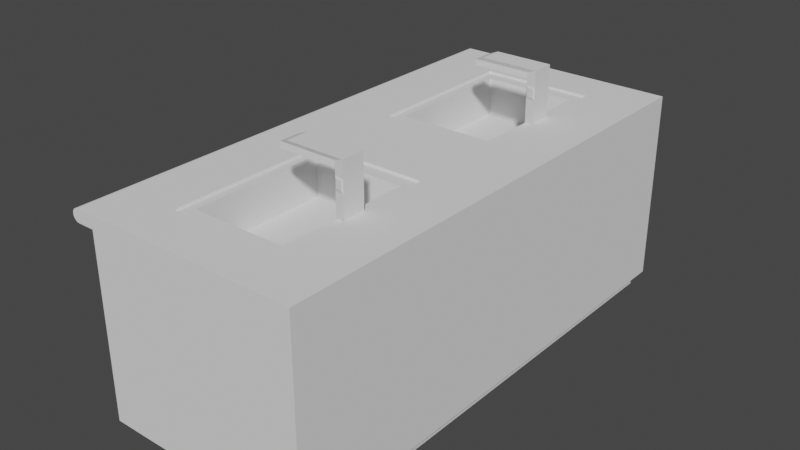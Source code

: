 # Source: Sink.blend  (saved by Blender 2.82.7; exported with 4.5.12 LTS)
import bpy
from mathutils import Matrix  # noqa: F401  (used for matrix-valued properties, if any)

bpy.ops.wm.read_factory_settings(use_empty=True)
scene = bpy.context.scene
scene.name = 'Scene'

# ---- collections
col_collection = bpy.data.collections.new('Collection'); scene.collection.children.link(col_collection)

# ---- world
world_world = bpy.data.worlds.new('World'); scene.world = world_world
world_world.use_nodes = True; world_world.node_tree.nodes.clear()
_N = world_world.node_tree.nodes; _L = world_world.node_tree.links
n0 = _N.new('ShaderNodeOutputWorld'); n0.name = 'World Output'; n0.location = (300, 300)
n1 = _N.new('ShaderNodeBackground'); n1.name = 'Background'; n1.location = (10, 300)
n1.inputs[0].default_value = (0.05088, 0.05088, 0.05088, 1.0)
_L.new(n1.outputs[0], n0.inputs[0])
n0.is_active_output = True
world_world.color = (0.05088, 0.05088, 0.05088)
world_world.use_sun_shadow = False
world_world.sun_shadow_jitter_overblur = 0.0

# ---- meshes
me_cube_001 = bpy.data.meshes.new('Cube.001')
me_cube_001.from_pydata([(-1.008, 2.227, 0.01102), (0.9923, 2.227, 0.01102), (-0.8922, 2.227, -1.304), (-0.8922, -2.278, -0.1033), (-0.8922, 2.227, -0.1033), (-1.098, 2.227, -0.04629), (-1.041, 2.227, 0.01102), (-1.096, 2.227, -0.03146), (-1.09, 2.227, -0.01763), (-1.081, 2.227, -0.005767), (-1.069, 2.227, 0.00334), (-1.056, 2.227, 0.009065), (-1.041, 2.227, -0.1033), (-1.098, 2.227, -0.04599), (-1.056, 2.227, -0.1013), (-1.069, 2.227, -0.09562), (-1.081, 2.227, -0.08651), (-1.09, 2.227, -0.07464), (-1.096, 2.227, -0.06082), (-0.8922, 2.227, -0.5034), (-0.8922, 2.227, -0.9035), (0.9923, 2.227, -0.9035), (0.9923, 2.227, -1.361), (0.9923, 2.227, -1.589), (0.9923, 2.227, -1.704), (-0.8922, 2.227, -1.704), (-0.8255, 2.137, -1.815), (-0.8255, 2.137, -1.707), (0.9256, 2.137, -1.815), (0.9256, 2.137, -1.707), (-0.8922, -2.278, -1.704), (-0.8922, -0.02538, -0.1033), (-0.8922, -0.02538, -1.704), (-0.8922, -2.278, -0.5034), (-0.8922, -0.02538, -0.5034), (-0.8922, 2.227, -0.5034), (-0.8922, -2.278, -1.304), (-0.8922, -2.278, -0.9035), (-0.8922, -0.02538, -1.304), (-0.8922, 2.227, -1.304), (-0.8922, 2.227, -1.704), (-0.8922, -0.02538, -0.9035), (-0.8922, 2.227, -0.9035), (-0.8922, -0.02538, -1.704), (-1.008, -2.278, 0.01102), (0.9923, -2.278, 0.01102), (-1.041, -2.278, 0.01102), (-1.056, -2.278, 0.009065), (-1.069, -2.278, 0.00334), (-1.081, -2.278, -0.005767), (-1.09, -2.278, -0.01763), (-1.096, -2.278, -0.03146), (-1.098, -2.278, -0.04629), (-1.098, -2.278, -0.04599), (-1.096, -2.278, -0.06082), (-1.09, -2.278, -0.07464), (-1.081, -2.278, -0.08651), (-1.069, -2.278, -0.09562), (-1.056, -2.278, -0.1013), (-1.041, -2.278, -0.1033), (0.9923, -2.278, -0.9035), (0.9923, -2.278, -1.361), (0.9923, -2.278, -1.589), (0.9923, -2.278, -1.704), (-0.8255, -2.196, -1.815), (0.9256, -2.193, -1.815), (-1.008, -0.02538, 0.01102), (0.9256, -2.193, -1.707), (-0.8255, -2.193, -1.707), (0.9923, -0.02538, 0.01102), (-0.02261, 2.227, 0.01102), (-0.02261, -2.278, 0.01102), (-0.02261, -0.02538, 0.01102), (0.4849, 2.227, 0.01102), (0.4849, -2.278, 0.01102), (0.4849, -0.02538, 0.01102), (-0.5272, 2.227, 0.01102), (-0.5272, -2.278, 0.01102), (-0.5272, -0.02538, 0.01102), (-1.008, 1.101, 0.01102), (0.9923, 1.101, 0.01102), (0.4849, 1.101, 0.01102), (-0.5272, 1.108, 0.01102), (0.9923, -1.151, 0.01102), (-1.008, -1.151, 0.01102), (0.4849, -1.151, 0.01102), (-0.5272, -1.151, 0.01102), (-0.02261, -1.872, -0.009764), (-0.5272, 0.3804, 0.01102), (-0.5272, 1.821, 0.01102), (-0.02261, 0.3804, 0.01102), (-0.02261, 1.821, 0.01102), (0.4849, 0.3804, 0.01102), (0.4849, 1.821, 0.01102), (-0.02261, 0.3804, -0.009764), (-0.5272, -1.872, 0.01102), (-0.5272, -0.4312, 0.01102), (-0.02261, -1.872, 0.01102), (-0.02261, -0.4312, 0.01102), (0.4849, -1.872, 0.01102), (0.4849, -0.4312, 0.01102), (0.4849, -1.151, -0.009764), (0.4849, -1.872, -0.009764), (0.4849, 1.101, -0.009764), (0.4849, 0.3804, -0.009764), (-0.5272, 1.108, -0.009764), (-0.5272, 0.3804, -0.009764), (-0.5272, -1.151, -0.009764), (-0.5272, -1.872, -0.009764), (-0.02261, 1.821, -0.009764), (0.4849, 1.821, -0.009764), (-0.5272, 1.821, -0.009764), (-0.02261, -0.4312, -0.009764), (0.4849, -0.4312, -0.009764), (-0.5272, -0.4312, -0.009764), (0.3964, -1.151, -0.009764), (0.3964, -1.743, -0.009764), (0.3964, 1.1, -0.009764), (0.3964, 0.5125, -0.009764), (-0.02244, 0.5125, -0.009764), (-0.02244, -1.743, -0.009764), (-0.4389, 1.107, -0.009764), (-0.4389, 0.5125, -0.009764), (-0.4389, -1.151, -0.009764), (-0.4389, -1.743, -0.009764), (-0.02244, 1.702, -0.009764), (0.3964, 1.702, -0.009764), (-0.4389, 1.702, -0.009764), (-0.02244, -0.554, -0.009764), (0.3964, -0.554, -0.009764), (-0.4389, -0.554, -0.009764), (0.3964, -1.151, -0.3525), (0.3964, -1.743, -0.3525), (0.3964, 1.101, -0.3525), (0.3964, 0.5125, -0.3525), (-0.02244, 1.103, -0.3525), (-0.02244, 0.5125, -0.3525), (-0.02244, -1.154, -0.3525), (-0.02244, -1.743, -0.3525), (-0.4389, 1.107, -0.3525), (-0.4389, 0.5125, -0.3525), (-0.4389, -1.151, -0.3525), (-0.4389, -1.743, -0.3525), (-0.02244, 1.702, -0.3525), (0.3964, 1.702, -0.3525), (-0.4389, 1.702, -0.3525), (-0.02244, -0.554, -0.3525), (0.3964, -0.554, -0.3525), (-0.4389, -0.554, -0.3525), (0.3964, -1.234, -0.009764), (0.3964, -1.067, -0.009764), (0.4849, -1.253, -0.009764), (0.4849, -1.05, -0.009764), (0.4849, 0.9996, -0.009764), (0.4849, 1.202, -0.009764), (0.3964, 1.017, -0.009764), (0.3964, 1.184, -0.009764), (0.4849, -1.151, 0.4566), (0.4849, -1.253, 0.4566), (0.4849, 1.101, 0.4566), (0.4849, 0.9996, 0.4566), (0.4849, 1.202, 0.4566), (0.4849, -1.05, 0.4566), (0.3964, -1.151, 0.4215), (0.3964, -1.234, 0.4215), (0.3964, 1.1, 0.4215), (0.3964, 1.017, 0.4215), (0.3964, 1.184, 0.4215), (0.3964, -1.067, 0.4215), (0.4849, 1.101, 0.2058), (0.4849, 1.202, 0.2058), (0.4849, 0.9996, 0.2058), (0.3964, 1.017, 0.2058), (0.3964, 1.1, 0.2058), (0.3964, 1.184, 0.2058), (0.4849, 1.202, 0.3137), (0.3964, 1.017, 0.3137), (0.3964, 1.184, 0.3137), (0.4849, 1.101, 0.3137), (0.4849, 0.9996, 0.3137), (0.3964, 1.1, 0.3137), (0.3964, -1.234, 0.2058), (0.3964, -1.151, 0.2058), (0.3964, -1.067, 0.2058), (0.4849, -1.05, 0.2058), (0.4849, -1.151, 0.2058), (0.4849, -1.253, 0.2058), (0.3964, -1.234, 0.3137), (0.3964, -1.067, 0.3137), (0.3964, -1.151, 0.3137), (0.4849, -1.05, 0.3137), (0.4849, -1.151, 0.3137), (0.4849, -1.253, 0.3137), (0.3964, -1.151, 0.4215), (0.3964, -1.234, 0.4215), (0.3964, 1.1, 0.4215), (0.3964, 1.017, 0.4215), (0.3964, 1.184, 0.4215), (0.3964, -1.067, 0.4215), (0.3964, -1.234, 0.3137), (0.3964, -1.067, 0.3137), (0.3964, 1.017, 0.3137), (0.3964, 1.184, 0.3137), (0.3964, 1.1, 0.3137), (0.3964, -1.151, 0.3137), (0.4849, 1.202, 0.3851), (0.3964, 1.017, 0.3676), (0.3964, 1.184, 0.3676), (0.4849, 1.101, 0.3851), (0.4849, 0.9996, 0.3851), (0.3964, 1.017, 0.3676), (0.3964, 1.184, 0.3676), (0.3964, 1.1, 0.3676), (0.3964, -1.234, 0.3676), (0.3964, -1.067, 0.3676), (0.4849, -1.05, 0.3851), (0.4849, -1.151, 0.3851), (0.4849, -1.253, 0.3851), (0.3964, -1.234, 0.3676), (0.3964, -1.067, 0.3676), (0.3964, -1.151, 0.3676), (-0.02338, -1.151, 0.4566), (-0.02338, -1.253, 0.4566), (-0.02338, 1.101, 0.4566), (-0.02338, 0.9996, 0.4566), (-0.02338, 1.202, 0.4566), (-0.02338, -1.05, 0.4566), (-0.1118, -1.151, 0.4215), (-0.1118, -1.234, 0.4215), (-0.1118, 1.1, 0.4215), (-0.1118, 1.017, 0.4215), (-0.1118, 1.184, 0.4215), (-0.1118, -1.067, 0.4215), (-0.1118, -1.151, 0.4215), (-0.1118, -1.234, 0.4215), (-0.1118, 1.1, 0.4215), (-0.1118, 1.017, 0.4215), (-0.1118, 1.184, 0.4215), (-0.1118, -1.067, 0.4215), (-0.1118, -1.234, 0.3676), (-0.1118, -1.067, 0.3676), (-0.1118, 1.017, 0.3676), (-0.1118, 1.184, 0.3676), (-0.1118, 1.1, 0.3676), (-0.1118, -1.151, 0.3676), (0.1778, 1.017, 0.4215), (0.1778, 1.017, 0.3676), (0.1778, 1.184, 0.3676), (0.1778, 1.184, 0.4215), (0.1068, 1.1, 0.4215), (0.1778, 1.1, 0.3676), (0.03299, 1.017, 0.4215), (0.03299, 1.184, 0.3676), (-0.03803, 1.1, 0.4215), (0.03299, 1.1, 0.3676), (0.03299, 1.017, 0.3676), (0.03299, 1.184, 0.4215), (0.1798, -1.151, 0.3676), (0.1798, -1.234, 0.3676), (0.1088, -1.151, 0.4215), (0.1798, -1.234, 0.4215), (0.1798, -1.067, 0.4215), (0.1798, -1.067, 0.3676), (0.034, -1.234, 0.3676), (-0.03702, -1.151, 0.4215), (0.034, -1.067, 0.4215), (0.034, -1.151, 0.3676), (0.034, -1.234, 0.4215), (0.034, -1.067, 0.3676), (-0.07897, 1.1, 0.3676), (-0.07897, 1.146, 0.3676), (-0.07897, 1.055, 0.3676), (0.0001332, 1.146, 0.3676), (0.0001332, 1.1, 0.3676), (0.0001332, 1.055, 0.3676), (0.000916, -1.196, 0.3676), (-0.07874, -1.196, 0.3676), (-0.07874, -1.151, 0.3676), (-0.07874, -1.105, 0.3676), (0.000916, -1.151, 0.3676), (0.000916, -1.105, 0.3676), (-0.07897, 1.1, 0.3631), (-0.07897, 1.146, 0.3631), (-0.07897, 1.055, 0.3631), (0.0001332, 1.146, 0.3631), (0.0001332, 1.1, 0.3631), (0.0001332, 1.055, 0.3631), (0.000916, -1.196, 0.3631), (-0.07874, -1.196, 0.3631), (-0.07874, -1.151, 0.3631), (-0.07874, -1.105, 0.3631), (0.000916, -1.151, 0.3631), (0.000916, -1.105, 0.3631), (0.4096, 1.194, 0.2219), (0.4717, 1.206, 0.2219), (0.4717, 1.206, 0.2976), (0.4096, 1.194, 0.2976), (0.4717, 0.9952, 0.2976), (0.4717, 0.9952, 0.2219), (0.4096, 1.008, 0.2219), (0.4096, 1.008, 0.2976), (0.4717, -1.046, 0.2976), (0.4717, -1.046, 0.2219), (0.4096, -1.058, 0.2219), (0.4096, -1.058, 0.2976), (0.4849, -1.253, 0.3137), (0.4849, -1.253, 0.2058), (0.3964, -1.234, 0.2058), (0.3964, -1.234, 0.3137), (0.4717, -1.257, 0.2976), (0.4717, -1.257, 0.2219), (0.4096, -1.244, 0.2219), (0.4096, -1.244, 0.2976), (0.2395, 1.637, -0.3525), (0.2395, 1.535, -0.3525), (0.3324, 1.637, -0.3525), (0.3324, 1.534, -0.3525), (0.2483, -0.6173, -0.3525), (0.2483, -0.7203, -0.3525), (0.3413, -0.6173, -0.3525), (0.3413, -0.7199, -0.3525)], [], [(0, 4, 12, 14, 15, 16, 17, 18, 13, 5, 7, 8, 9, 10, 11, 6), (25, 32, 43, 40), (4, 31, 3, 59, 12), (53, 52, 5, 13), (44, 84, 66, 79, 0, 6, 46), (46, 6, 11, 47), (47, 11, 10, 48), (48, 10, 9, 49), (49, 9, 8, 50), (50, 8, 7, 51), (51, 7, 5, 52), (53, 13, 18, 54), (54, 18, 17, 55), (55, 17, 16, 56), (56, 16, 15, 57), (57, 15, 14, 58), (58, 14, 12, 59), (25, 24, 29, 27), (24, 25, 2, 20, 19, 4, 0, 76, 70, 73, 1, 21, 22, 23), (26, 27, 29, 28), (20, 2, 39, 42), (2, 25, 40, 39), (19, 20, 42, 35), (32, 30, 43), (36, 37, 41, 38), (34, 31, 4, 35), (43, 38, 39, 40), (41, 34, 35, 42), (38, 41, 42, 39), (37, 33, 34, 41), (30, 36, 38, 43), (33, 3, 31, 34), (26, 28, 65, 64), (24, 23, 62, 63), (23, 22, 61, 62), (22, 21, 60, 61), (86, 84, 44, 77, 95), (21, 1, 80, 69, 83, 45, 60), (30, 43, 40, 27, 68), (58, 59, 3, 44, 46, 47, 48, 49, 50, 51, 53, 54, 55, 56, 57), (64, 65, 67, 68), (63, 30, 68, 67), (26, 64, 68, 27), (28, 29, 67, 65), (63, 67, 29, 24), (37, 36, 30, 63, 62, 61, 60, 45, 74, 71, 77, 44, 3, 33), (82, 79, 66, 78, 88), (82, 88, 106, 105), (85, 100, 113, 152, 101), (83, 85, 99, 74, 45), (80, 81, 92, 75, 69), (88, 90, 94, 106), (89, 82, 105, 111), (100, 98, 112, 113), (1, 73, 93, 81, 80), (81, 93, 110, 154, 103), (76, 0, 79, 82, 89), (98, 96, 114, 112), (69, 75, 100, 85, 83), (97, 99, 102, 87), (78, 66, 84, 86, 96), (90, 88, 78, 72), (92, 90, 72, 75), (70, 76, 89, 91), (73, 70, 91, 93), (97, 95, 77, 71), (99, 97, 71, 74), (72, 78, 96, 98), (75, 72, 98, 100), (209, 208, 159, 160), (110, 109, 125, 126), (105, 106, 122, 121), (109, 111, 127, 125), (94, 104, 118, 119), (106, 94, 119, 122), (113, 112, 128, 129), (111, 105, 121, 127), (90, 92, 104, 94), (96, 86, 107, 114), (91, 89, 111, 109), (86, 95, 108, 107), (93, 91, 109, 110), (99, 85, 101, 151, 102), (95, 97, 87, 108), (92, 81, 103, 153, 104), (129, 128, 146, 147), (127, 121, 139, 145), (116, 149, 115, 131, 132), (128, 130, 148, 146), (117, 156, 126, 144, 133), (120, 116, 132, 138), (130, 123, 141, 148), (124, 120, 138, 142), (215, 214, 168, 162), (107, 108, 124, 123), (108, 87, 120, 124), (114, 107, 123, 130), (87, 102, 116, 120), (207, 177, 202, 211), (208, 205, 161, 159), (112, 114, 130, 128), (133, 135, 136, 134), (131, 137, 138, 132), (135, 139, 140, 136), (137, 141, 142, 138), (143, 145, 139, 135), (133, 144, 315, 316), (146, 148, 141, 137), (146, 137, 318, 317), (118, 155, 117, 133, 134), (122, 119, 136, 140), (119, 118, 134, 136), (125, 127, 145, 143), (121, 122, 140, 139), (126, 125, 143, 144), (115, 150, 129, 147, 131), (123, 124, 142, 141), (102, 151, 149, 116), (152, 113, 129, 150), (154, 110, 126, 156), (104, 153, 155, 118), (267, 264, 233, 234), (165, 166, 230, 229), (256, 252, 242, 237), (161, 167, 231, 225), (164, 163, 193, 194), (213, 164, 194, 218), (205, 207, 167, 161), (216, 215, 162, 157), (217, 216, 157, 158), (206, 209, 160, 166), (163, 168, 198, 193), (213, 217, 158, 164), (156, 117, 173, 174), (155, 153, 171, 172), (154, 156, 174, 170), (117, 155, 172, 173), (103, 154, 170, 169), (153, 103, 169, 171), (174, 173, 180, 177), (179, 176, 300, 297), (170, 174, 293, 294), (173, 172, 176, 180), (169, 170, 175, 178), (171, 169, 178, 179), (149, 151, 186, 181), (151, 101, 185, 186), (101, 152, 184, 185), (150, 115, 182, 183), (115, 149, 181, 182), (152, 150, 183, 184), (181, 186, 306, 307), (186, 185, 191, 192), (185, 184, 190, 191), (183, 182, 189, 188), (182, 181, 187, 189), (183, 188, 304, 303), (163, 164, 228, 227), (255, 251, 236, 241), (162, 168, 232, 226), (244, 240, 278, 277), (180, 176, 201, 203), (188, 189, 204, 200), (177, 180, 203, 202), (166, 165, 195, 196), (189, 187, 199, 204), (206, 166, 196, 210), (214, 188, 200, 219), (165, 167, 197, 195), (176, 206, 210, 201), (202, 203, 212, 211), (203, 201, 210, 212), (176, 179, 209, 206), (175, 177, 207, 205), (178, 175, 205, 208), (167, 207, 211, 197), (179, 178, 208, 209), (168, 214, 219, 198), (200, 204, 220, 219), (204, 199, 218, 220), (187, 192, 217, 213), (192, 191, 216, 217), (191, 190, 215, 216), (187, 213, 218, 199), (190, 188, 214, 215), (221, 226, 232, 227), (222, 221, 227, 228), (224, 223, 229, 230), (223, 225, 231, 229), (244, 239, 234, 233), (240, 244, 233, 238), (243, 241, 236, 235), (242, 243, 235, 237), (166, 160, 224, 230), (167, 165, 229, 231), (251, 253, 235, 236), (168, 163, 227, 232), (253, 256, 237, 235), (158, 157, 221, 222), (264, 265, 238, 233), (160, 159, 223, 224), (242, 252, 272, 270), (263, 267, 234, 239), (159, 161, 225, 223), (243, 242, 270, 269), (266, 263, 275, 279), (164, 158, 222, 228), (265, 268, 240, 238), (157, 162, 226, 221), (154, 153, 155, 156), (152, 151, 149, 150), (212, 210, 246, 250), (211, 212, 250, 247), (195, 197, 248, 249), (196, 195, 249, 245), (210, 196, 245, 246), (197, 211, 247, 248), (250, 246, 255, 254), (247, 250, 254, 252), (249, 248, 256, 253), (245, 249, 253, 251), (246, 245, 251, 255), (248, 247, 252, 256), (198, 219, 262, 261), (219, 220, 257, 262), (218, 194, 260, 258), (193, 198, 261, 259), (220, 218, 258, 257), (194, 193, 259, 260), (261, 262, 268, 265), (262, 257, 266, 268), (258, 260, 267, 263), (259, 261, 265, 264), (257, 258, 263, 266), (260, 259, 264, 267), (274, 271, 283, 286), (276, 277, 289, 288), (254, 255, 274, 273), (241, 243, 269, 271), (255, 241, 271, 274), (252, 254, 273, 272), (269, 270, 282, 281), (280, 279, 291, 292), (263, 239, 276, 275), (268, 266, 279, 280), (239, 244, 277, 276), (240, 268, 280, 278), (284, 285, 281, 282), (285, 286, 283, 281), (291, 287, 288, 289), (292, 291, 289, 290), (279, 275, 287, 291), (271, 269, 281, 283), (273, 274, 286, 285), (275, 276, 288, 287), (270, 272, 284, 282), (278, 280, 292, 290), (272, 273, 285, 284), (277, 278, 290, 289), (294, 293, 296, 295), (177, 175, 295, 296), (174, 177, 296, 293), (175, 170, 294, 295), (299, 298, 297, 300), (171, 179, 297, 298), (176, 172, 299, 300), (172, 171, 298, 299), (302, 303, 304, 301), (184, 183, 303, 302), (190, 184, 302, 301), (188, 190, 301, 304), (305, 308, 312, 309), (192, 187, 308, 305), (186, 192, 305, 306), (187, 181, 307, 308), (311, 310, 309, 312), (307, 306, 310, 311), (308, 307, 311, 312), (306, 305, 309, 310), (315, 313, 314, 316), (135, 133, 316, 314), (144, 143, 313, 315), (143, 135, 314, 313), (319, 317, 318, 320), (131, 147, 319, 320), (147, 146, 317, 319), (137, 131, 320, 318)])
_uv = me_cube_001.uv_layers.new(name='UVMap')
_uv.uv.foreach_set('vector', [0.625, 0.25, 0.6094, 0.25, 0.6094, 0.25, 0.6095, 0.25, 0.6097, 0.25, 0.6101, 0.25, 0.6133, 0.25, 0.6152, 0.25, 0.6172, 0.25, 0.6172, 0.25, 0.6192, 0.25, 0.6211, 0.25, 0.6227, 0.25, 0.624, 0.25, 0.6247, 0.25, 0.625, 0.25, 0.3906, 0.25, 0.3906, 0.1875, 0.3906, 0.1875, 0.3906, 0.25, 0.6094, 0.25, 0.6094, 0.1875, 0.6094, 0.125, 0.6094, 0.125, 0.6094, 0.25, 0.6172, 0.125, 0.6172, 0.125, 0.6172, 0.25, 0.6172, 0.25, 0.875, 0.625, 0.875, 0.5938, 0.875, 0.5625, 0.875, 0.5312, 0.875, 0.5, 0.875, 0.5, 0.875, 0.625, 0.875, 0.625, 0.875, 0.5, 0.875, 0.5, 0.875, 0.625, 0.875, 0.625, 0.875, 0.5, 0.875, 0.5, 0.875, 0.625, 0.875, 0.625, 0.875, 0.5, 0.875, 0.5, 0.875, 0.625, 0.625, 0.125, 0.625, 0.25, 0.6211, 0.25, 0.6211, 0.125, 0.6211, 0.125, 0.6211, 0.25, 0.6192, 0.25, 0.6192, 0.125, 0.6192, 0.125, 0.6192, 0.25, 0.6172, 0.25, 0.6172, 0.125, 0.6172, 0.125, 0.6172, 0.25, 0.6152, 0.25, 0.6152, 0.2917, 0.6152, 0.2917, 0.6152, 0.25, 0.6133, 0.25, 0.6133, 0.2917, 0.6133, 0.2917, 0.6133, 0.25, 0.6101, 0.25, 0.6101, 0.2917, 0.6101, 0.2917, 0.6101, 0.25, 0.6097, 0.25, 0.6097, 0.2917, 0.6097, 0.2917, 0.6097, 0.25, 0.6095, 0.25, 0.6095, 0.2917, 0.6095, 0.2917, 0.6095, 0.25, 0.6094, 0.25, 0.6094, 0.125, 0.3906, 0.25, 0.3906, 0.5, 0.3906, 0.5, 0.3906, 0.25, 0.3906, 0.5, 0.3906, 0.25, 0.4453, 0.25, 0.5, 0.25, 0.5547, 0.25, 0.6094, 0.25, 0.625, 0.25, 0.625, 0.3101, 0.625, 0.3731, 0.625, 0.4366, 0.625, 0.5, 0.5, 0.5, 0.4375, 0.5, 0.4063, 0.5, 0.375, 0.25, 0.3906, 0.25, 0.3906, 0.5, 0.375, 0.5, 0.5, 0.25, 0.4453, 0.25, 0.4453, 0.25, 0.5, 0.25, 0.4453, 0.25, 0.3906, 0.25, 0.3906, 0.25, 0.4453, 0.25, 0.5547, 0.25, 0.5, 0.25, 0.5, 0.25, 0.5547, 0.25, 0.3906, 0.1875, 0.3906, 0.125, 0.3906, 0.1875, 0.4453, 0.125, 0.5, 0.125, 0.5, 0.1875, 0.4453, 0.1875, 0.5547, 0.1875, 0.6094, 0.1875, 0.6094, 0.25, 0.5547, 0.25, 0.3906, 0.1875, 0.4453, 0.1875, 0.4453, 0.25, 0.3906, 0.25, 0.5, 0.1875, 0.5547, 0.1875, 0.5547, 0.25, 0.5, 0.25, 0.4453, 0.1875, 0.5, 0.1875, 0.5, 0.25, 0.4453, 0.25, 0.5, 0.125, 0.5547, 0.125, 0.5547, 0.1875, 0.5, 0.1875, 0.3906, 0.125, 0.4453, 0.125, 0.4453, 0.1875, 0.3906, 0.1875, 0.5547, 0.125, 0.6094, 0.125, 0.6094, 0.1875, 0.5547, 0.1875, 0.375, 0.25, 0.375, 0.5, 0.375, 0.625, 0.375, 0.625, 0.3906, 0.5, 0.4063, 0.5, 0.4063, 0.625, 0.3906, 0.625, 0.4063, 0.5, 0.4375, 0.5, 0.4375, 0.625, 0.4063, 0.625, 0.4375, 0.5, 0.5, 0.5, 0.5, 0.625, 0.4375, 0.625, 0.8149, 0.5938, 0.875, 0.5938, 0.875, 0.625, 0.8149, 0.625, 0.8149, 0.6137, 0.5, 0.5, 0.625, 0.5, 0.625, 0.5312, 0.625, 0.5625, 0.625, 0.5938, 0.625, 0.625, 0.5, 0.625, 0.0, 0.0, 0.0, 0.0, 0.0, 0.0, 0.0, 0.0, 0.0, 0.0, 0.6095, 0.2917, 0.6094, 0.125, 0.6094, 0.125, 0.875, 0.625, 0.875, 0.625, 0.875, 0.625, 0.875, 0.625, 0.625, 0.125, 0.6211, 0.125, 0.6192, 0.125, 0.6172, 0.125, 0.6152, 0.2917, 0.6133, 0.2917, 0.6101, 0.2917, 0.6097, 0.2917, 0.375, 0.125, 0.375, 0.625, 0.3906, 0.625, 0.3906, 0.125, 0.3906, 0.625, 0.3906, 0.125, 0.3906, 0.125, 0.3906, 0.625, 0.375, 0.25, 0.375, 0.625, 0.3906, 0.125, 0.3906, 0.25, 0.375, 0.5, 0.3906, 0.5, 0.3906, 0.625, 0.375, 0.625, 0.3906, 0.625, 0.3906, 0.625, 0.3906, 0.5, 0.3906, 0.5, 0.5, 0.125, 0.4453, 0.125, 0.3906, 0.125, 0.3906, 0.625, 0.4063, 0.625, 0.4375, 0.625, 0.5, 0.625, 0.625, 0.625, 0.6884, 0.625, 0.7519, 0.625, 0.8149, 0.625, 0.875, 0.625, 0.6094, 0.125, 0.5547, 0.125, 0.8149, 0.5312, 0.875, 0.5312, 0.875, 0.5625, 0.8149, 0.5625, 0.8149, 0.5512, 0.8149, 0.5312, 0.8149, 0.5512, 0.8149, 0.5512, 0.8149, 0.5312, 0.6884, 0.5938, 0.6884, 0.5738, 0.6884, 0.5738, 0.6884, 0.5909, 0.6884, 0.5938, 0.625, 0.5938, 0.6884, 0.5938, 0.6884, 0.6137, 0.6884, 0.625, 0.625, 0.625, 0.625, 0.5312, 0.6884, 0.5312, 0.6884, 0.5512, 0.6884, 0.5625, 0.625, 0.5625, 0.8149, 0.5512, 0.7519, 0.5512, 0.7519, 0.5512, 0.8149, 0.5512, 0.8149, 0.5113, 0.8149, 0.5312, 0.8149, 0.5312, 0.8149, 0.5113, 0.6884, 0.5738, 0.7519, 0.5738, 0.7519, 0.5738, 0.6884, 0.5738, 0.625, 0.5, 0.6884, 0.5, 0.6884, 0.5113, 0.6884, 0.5312, 0.625, 0.5312, 0.6884, 0.5312, 0.6884, 0.5113, 0.6884, 0.5113, 0.6884, 0.5284, 0.6884, 0.5312, 0.8149, 0.5, 0.875, 0.5, 0.875, 0.5312, 0.8149, 0.5312, 0.8149, 0.5113, 0.7519, 0.5738, 0.8149, 0.5738, 0.8149, 0.5738, 0.7519, 0.5738, 0.625, 0.5625, 0.6884, 0.5625, 0.6884, 0.5738, 0.6884, 0.5938, 0.625, 0.5938, 0.7519, 0.6137, 0.6884, 0.6137, 0.6884, 0.6137, 0.7519, 0.6137, 0.8149, 0.5625, 0.875, 0.5625, 0.875, 0.5938, 0.8149, 0.5938, 0.8149, 0.5738, 0.7519, 0.5512, 0.8149, 0.5512, 0.8149, 0.5625, 0.7519, 0.5625, 0.6884, 0.5512, 0.7519, 0.5512, 0.7519, 0.5625, 0.6884, 0.5625, 0.7519, 0.5, 0.8149, 0.5, 0.8149, 0.5113, 0.7519, 0.5113, 0.6884, 0.5, 0.7519, 0.5, 0.7519, 0.5113, 0.6884, 0.5113, 0.7519, 0.6137, 0.8149, 0.6137, 0.8149, 0.625, 0.7519, 0.625, 0.6884, 0.6137, 0.7519, 0.6137, 0.7519, 0.625, 0.6884, 0.625, 0.7519, 0.5625, 0.8149, 0.5625, 0.8149, 0.5738, 0.7519, 0.5738, 0.6884, 0.5625, 0.7519, 0.5625, 0.7519, 0.5738, 0.6884, 0.5738, 0.6884, 0.5341, 0.6884, 0.5312, 0.6884, 0.5312, 0.6884, 0.5341, 0.6884, 0.5113, 0.7519, 0.5113, 0.7519, 0.5113, 0.6884, 0.5113, 0.8149, 0.5312, 0.8149, 0.5512, 0.8149, 0.5512, 0.8149, 0.5312, 0.7519, 0.5113, 0.8149, 0.5113, 0.8149, 0.5113, 0.7519, 0.5113, 0.7519, 0.5512, 0.6884, 0.5512, 0.6884, 0.5512, 0.7519, 0.5512, 0.8149, 0.5512, 0.7519, 0.5512, 0.7519, 0.5512, 0.8149, 0.5512, 0.6884, 0.5738, 0.7519, 0.5738, 0.7519, 0.5738, 0.6884, 0.5738, 0.8149, 0.5113, 0.8149, 0.5312, 0.8149, 0.5312, 0.8149, 0.5113, 0.7519, 0.5512, 0.6884, 0.5512, 0.6884, 0.5512, 0.7519, 0.5512, 0.8149, 0.5738, 0.8149, 0.5938, 0.8149, 0.5938, 0.8149, 0.5738, 0.7519, 0.5113, 0.8149, 0.5113, 0.8149, 0.5113, 0.7519, 0.5113, 0.8149, 0.5938, 0.8149, 0.6137, 0.8149, 0.6137, 0.8149, 0.5938, 0.6884, 0.5113, 0.7519, 0.5113, 0.7519, 0.5113, 0.6884, 0.5113, 0.6884, 0.6137, 0.6884, 0.5938, 0.6884, 0.5938, 0.6884, 0.5966, 0.6884, 0.6137, 0.8149, 0.6137, 0.7519, 0.6137, 0.7519, 0.6137, 0.8149, 0.6137, 0.6884, 0.5512, 0.6884, 0.5312, 0.6884, 0.5312, 0.6884, 0.5341, 0.6884, 0.5512, 0.6884, 0.5738, 0.7519, 0.5738, 0.7519, 0.5738, 0.6884, 0.5738, 0.8149, 0.5113, 0.8149, 0.5312, 0.8149, 0.5312, 0.8149, 0.5113, 0.6884, 0.6137, 0.6884, 0.5966, 0.6884, 0.5938, 0.6884, 0.5938, 0.6884, 0.6137, 0.7519, 0.5738, 0.8149, 0.5738, 0.8149, 0.5738, 0.7519, 0.5738, 0.6884, 0.5312, 0.6884, 0.5284, 0.6884, 0.5113, 0.6884, 0.5113, 0.6884, 0.5312, 0.7519, 0.6137, 0.6884, 0.6137, 0.6884, 0.6137, 0.7519, 0.6137, 0.8149, 0.5738, 0.8149, 0.5938, 0.8149, 0.5938, 0.8149, 0.5738, 0.8149, 0.6137, 0.7519, 0.6137, 0.7519, 0.6137, 0.8149, 0.6137, 0.6884, 0.5909, 0.6884, 0.5909, 0.6884, 0.5909, 0.6884, 0.5909, 0.8149, 0.5938, 0.8149, 0.6137, 0.8149, 0.6137, 0.8149, 0.5938, 0.8149, 0.6137, 0.7519, 0.6137, 0.7519, 0.6137, 0.8149, 0.6137, 0.8149, 0.5738, 0.8149, 0.5938, 0.8149, 0.5938, 0.8149, 0.5738, 0.7519, 0.6137, 0.6884, 0.6137, 0.6884, 0.6137, 0.7519, 0.6137, 0.6884, 0.5284, 0.6884, 0.5284, 0.6884, 0.5284, 0.6884, 0.5284, 0.6884, 0.5312, 0.6884, 0.5284, 0.6884, 0.5284, 0.6884, 0.5312, 0.7519, 0.5738, 0.8149, 0.5738, 0.8149, 0.5738, 0.7519, 0.5738, 0.6884, 0.5312, 0.7519, 0.5312, 0.7519, 0.5512, 0.6884, 0.5512, 0.6884, 0.5938, 0.7519, 0.5938, 0.7519, 0.6137, 0.6884, 0.6137, 0.7519, 0.5312, 0.8149, 0.5312, 0.8149, 0.5512, 0.7519, 0.5512, 0.7519, 0.5938, 0.8149, 0.5938, 0.8149, 0.6137, 0.7519, 0.6137, 0.7519, 0.5113, 0.8149, 0.5113, 0.8149, 0.5312, 0.7519, 0.5312, 0.6884, 0.5312, 0.6884, 0.5113, 0.6884, 0.5113, 0.6884, 0.5312, 0.7519, 0.5738, 0.8149, 0.5738, 0.8149, 0.5938, 0.7519, 0.5938, 0.7519, 0.5738, 0.7519, 0.5938, 0.7519, 0.5938, 0.7519, 0.5738, 0.6884, 0.5512, 0.6884, 0.5341, 0.6884, 0.5312, 0.6884, 0.5312, 0.6884, 0.5512, 0.8149, 0.5512, 0.7519, 0.5512, 0.7519, 0.5512, 0.8149, 0.5512, 0.7519, 0.5512, 0.6884, 0.5512, 0.6884, 0.5512, 0.7519, 0.5512, 0.7519, 0.5113, 0.8149, 0.5113, 0.8149, 0.5113, 0.7519, 0.5113, 0.8149, 0.5312, 0.8149, 0.5512, 0.8149, 0.5512, 0.8149, 0.5312, 0.6884, 0.5113, 0.7519, 0.5113, 0.7519, 0.5113, 0.6884, 0.5113, 0.6884, 0.5938, 0.6884, 0.5909, 0.6884, 0.5738, 0.6884, 0.5738, 0.6884, 0.5938, 0.8149, 0.5938, 0.8149, 0.6137, 0.8149, 0.6137, 0.8149, 0.5938, 0.6884, 0.6137, 0.6884, 0.5966, 0.6884, 0.5966, 0.6884, 0.6137, 0.6884, 0.5909, 0.6884, 0.5738, 0.6884, 0.5738, 0.6884, 0.5909, 0.6884, 0.5284, 0.6884, 0.5113, 0.6884, 0.5113, 0.6884, 0.5284, 0.6884, 0.5512, 0.6884, 0.5341, 0.6884, 0.5341, 0.6884, 0.5512, 0.6884, 0.5966, 0.6884, 0.5938, 0.6884, 0.5938, 0.6884, 0.5966, 0.6884, 0.5312, 0.6884, 0.5341, 0.6884, 0.5341, 0.6884, 0.5312, 0.6884, 0.5284, 0.6884, 0.5284, 0.6884, 0.5284, 0.6884, 0.5284, 0.6884, 0.5284, 0.6884, 0.5284, 0.6884, 0.5284, 0.6884, 0.5284, 0.6884, 0.5966, 0.6884, 0.5938, 0.6884, 0.5938, 0.6884, 0.5966, 0.6884, 0.5966, 0.6884, 0.5966, 0.6884, 0.5966, 0.6884, 0.5966, 0.6884, 0.5284, 0.6884, 0.5284, 0.6884, 0.5284, 0.6884, 0.5284, 0.6884, 0.5938, 0.6884, 0.5909, 0.6884, 0.5909, 0.6884, 0.5938, 0.6884, 0.5966, 0.6884, 0.5938, 0.6884, 0.5938, 0.6884, 0.5966, 0.6884, 0.5341, 0.6884, 0.5341, 0.6884, 0.5341, 0.6884, 0.5341, 0.6884, 0.5938, 0.6884, 0.5909, 0.6884, 0.5909, 0.6884, 0.5938, 0.6884, 0.5966, 0.6884, 0.5966, 0.6884, 0.5966, 0.6884, 0.5966, 0.6884, 0.5284, 0.6884, 0.5312, 0.6884, 0.5312, 0.6884, 0.5284, 0.6884, 0.5341, 0.6884, 0.5341, 0.6884, 0.5341, 0.6884, 0.5341, 0.6884, 0.5284, 0.6884, 0.5284, 0.6884, 0.5284, 0.6884, 0.5284, 0.6884, 0.5312, 0.6884, 0.5341, 0.6884, 0.5341, 0.6884, 0.5312, 0.6884, 0.5312, 0.6884, 0.5284, 0.6884, 0.5284, 0.6884, 0.5312, 0.6884, 0.5341, 0.6884, 0.5312, 0.6884, 0.5312, 0.6884, 0.5341, 0.6884, 0.5284, 0.6884, 0.5312, 0.6884, 0.5312, 0.6884, 0.5284, 0.6884, 0.5341, 0.6884, 0.5341, 0.6884, 0.5341, 0.6884, 0.5341, 0.6884, 0.5284, 0.6884, 0.5284, 0.6884, 0.5284, 0.6884, 0.5284, 0.6884, 0.5312, 0.6884, 0.5341, 0.6884, 0.5341, 0.6884, 0.5312, 0.6884, 0.5312, 0.6884, 0.5284, 0.6884, 0.5284, 0.6884, 0.5312, 0.6884, 0.5341, 0.6884, 0.5312, 0.6884, 0.5312, 0.6884, 0.5341, 0.6884, 0.5966, 0.6884, 0.5966, 0.6884, 0.5966, 0.6884, 0.5966, 0.6884, 0.5966, 0.6884, 0.5938, 0.6884, 0.5938, 0.6884, 0.5966, 0.6884, 0.5938, 0.6884, 0.5909, 0.6884, 0.5909, 0.6884, 0.5938, 0.6884, 0.5909, 0.6884, 0.5938, 0.6884, 0.5938, 0.6884, 0.5909, 0.6884, 0.5938, 0.6884, 0.5966, 0.6884, 0.5966, 0.6884, 0.5938, 0.6884, 0.5909, 0.6884, 0.5909, 0.6884, 0.5909, 0.6884, 0.5909, 0.6884, 0.5966, 0.6884, 0.5966, 0.6884, 0.5966, 0.6884, 0.5966, 0.6884, 0.5966, 0.6884, 0.5938, 0.6884, 0.5938, 0.6884, 0.5966, 0.6884, 0.5938, 0.6884, 0.5909, 0.6884, 0.5909, 0.6884, 0.5938, 0.6884, 0.5909, 0.6884, 0.5938, 0.6884, 0.5938, 0.6884, 0.5909, 0.6884, 0.5938, 0.6884, 0.5966, 0.6884, 0.5966, 0.6884, 0.5938, 0.6884, 0.5909, 0.6884, 0.5909, 0.6884, 0.5909, 0.6884, 0.5909, 0.6884, 0.5938, 0.6884, 0.5966, 0.6884, 0.5966, 0.6884, 0.5938, 0.6884, 0.5341, 0.6884, 0.5341, 0.6884, 0.5341, 0.6884, 0.5341, 0.6884, 0.5909, 0.6884, 0.5909, 0.6884, 0.5909, 0.6884, 0.5909, 0.6884, 0.5938, 0.6884, 0.5909, 0.6884, 0.5909, 0.6884, 0.5938, 0.6884, 0.5312, 0.6884, 0.5341, 0.6884, 0.5341, 0.6884, 0.5312, 0.6884, 0.5909, 0.6884, 0.5938, 0.6884, 0.5938, 0.6884, 0.5909, 0.6884, 0.5284, 0.6884, 0.5312, 0.6884, 0.5312, 0.6884, 0.5284, 0.6884, 0.5341, 0.6884, 0.5312, 0.6884, 0.5312, 0.6884, 0.5341, 0.6884, 0.5938, 0.6884, 0.5966, 0.6884, 0.5966, 0.6884, 0.5938, 0.6884, 0.5341, 0.6884, 0.5341, 0.6884, 0.5341, 0.6884, 0.5341, 0.6884, 0.5909, 0.6884, 0.5909, 0.6884, 0.5909, 0.6884, 0.5909, 0.6884, 0.5312, 0.6884, 0.5284, 0.6884, 0.5284, 0.6884, 0.5312, 0.6884, 0.5341, 0.6884, 0.5341, 0.6884, 0.5341, 0.6884, 0.5341, 0.6884, 0.5284, 0.6884, 0.5312, 0.6884, 0.5312, 0.6884, 0.5284, 0.6884, 0.5312, 0.6884, 0.5341, 0.6884, 0.5341, 0.6884, 0.5312, 0.6884, 0.5341, 0.6884, 0.5341, 0.6884, 0.5341, 0.6884, 0.5341, 0.6884, 0.5284, 0.6884, 0.5284, 0.6884, 0.5284, 0.6884, 0.5284, 0.6884, 0.5312, 0.6884, 0.5284, 0.6884, 0.5284, 0.6884, 0.5312, 0.6884, 0.5284, 0.6884, 0.5284, 0.6884, 0.5284, 0.6884, 0.5284, 0.6884, 0.5341, 0.6884, 0.5312, 0.6884, 0.5312, 0.6884, 0.5341, 0.6884, 0.5909, 0.6884, 0.5909, 0.6884, 0.5909, 0.6884, 0.5909, 0.6884, 0.5909, 0.6884, 0.5938, 0.6884, 0.5938, 0.6884, 0.5909, 0.6884, 0.5938, 0.6884, 0.5966, 0.6884, 0.5966, 0.6884, 0.5938, 0.6884, 0.5966, 0.6884, 0.5966, 0.6884, 0.5966, 0.6884, 0.5966, 0.6884, 0.5966, 0.6884, 0.5938, 0.6884, 0.5938, 0.6884, 0.5966, 0.6884, 0.5938, 0.6884, 0.5909, 0.6884, 0.5909, 0.6884, 0.5938, 0.6884, 0.5966, 0.6884, 0.5966, 0.6884, 0.5966, 0.6884, 0.5966, 0.6884, 0.5909, 0.6884, 0.5909, 0.6884, 0.5909, 0.6884, 0.5909, 0.6884, 0.5938, 0.6884, 0.5909, 0.6884, 0.5909, 0.6884, 0.5938, 0.6884, 0.5966, 0.6884, 0.5938, 0.6884, 0.5938, 0.6884, 0.5966, 0.6884, 0.5341, 0.6884, 0.5312, 0.6884, 0.5312, 0.6884, 0.5341, 0.6884, 0.5312, 0.6884, 0.5284, 0.6884, 0.5284, 0.6884, 0.5312, 0.6884, 0.5938, 0.6884, 0.5966, 0.6884, 0.5966, 0.6884, 0.5938, 0.6884, 0.5909, 0.6884, 0.5938, 0.6884, 0.5938, 0.6884, 0.5909, 0.6884, 0.5312, 0.6884, 0.5341, 0.6884, 0.5341, 0.6884, 0.5312, 0.6884, 0.5284, 0.6884, 0.5312, 0.6884, 0.5312, 0.6884, 0.5284, 0.6884, 0.5341, 0.6884, 0.5341, 0.6884, 0.5341, 0.6884, 0.5341, 0.6884, 0.5284, 0.6884, 0.5312, 0.6884, 0.5312, 0.6884, 0.5284, 0.6884, 0.5341, 0.6884, 0.5312, 0.6884, 0.5312, 0.6884, 0.5341, 0.6884, 0.5909, 0.6884, 0.5938, 0.6884, 0.5938, 0.6884, 0.5909, 0.6884, 0.5312, 0.6884, 0.5284, 0.6884, 0.5284, 0.6884, 0.5312, 0.6884, 0.5966, 0.6884, 0.5938, 0.6884, 0.5938, 0.6884, 0.5966, 0.6884, 0.5938, 0.6884, 0.5909, 0.6884, 0.5909, 0.6884, 0.5938, 0.6884, 0.5341, 0.6884, 0.5312, 0.6884, 0.5312, 0.6884, 0.5341, 0.6884, 0.5284, 0.6884, 0.5284, 0.6884, 0.5284, 0.6884, 0.5284, 0.6884, 0.5966, 0.6884, 0.5966, 0.6884, 0.5966, 0.6884, 0.5966, 0.6884, 0.5312, 0.6884, 0.5284, 0.6884, 0.5284, 0.6884, 0.5312, 0.6884, 0.5312, 0.6884, 0.5284, 0.6884, 0.5284, 0.6884, 0.5312, 0.6884, 0.5938, 0.6884, 0.5966, 0.6884, 0.5966, 0.6884, 0.5938, 0.6884, 0.5966, 0.6884, 0.5966, 0.6884, 0.5966, 0.6884, 0.5966, 0.6884, 0.5909, 0.6884, 0.5909, 0.6884, 0.5909, 0.6884, 0.5909, 0.6884, 0.5938, 0.6884, 0.5909, 0.6884, 0.5909, 0.6884, 0.5938, 0.6884, 0.5284, 0.6884, 0.5341, 0.6884, 0.5341, 0.6884, 0.5284, 0.6884, 0.5909, 0.6884, 0.5966, 0.6884, 0.5966, 0.6884, 0.5909, 0.6884, 0.5312, 0.6884, 0.5341, 0.6884, 0.5341, 0.6884, 0.5312, 0.6884, 0.5284, 0.6884, 0.5312, 0.6884, 0.5312, 0.6884, 0.5284, 0.6884, 0.5312, 0.6884, 0.5284, 0.6884, 0.5284, 0.6884, 0.5312, 0.6884, 0.5341, 0.6884, 0.5312, 0.6884, 0.5312, 0.6884, 0.5341, 0.6884, 0.5341, 0.6884, 0.5341, 0.6884, 0.5341, 0.6884, 0.5341, 0.6884, 0.5284, 0.6884, 0.5284, 0.6884, 0.5284, 0.6884, 0.5284, 0.6884, 0.5312, 0.6884, 0.5341, 0.6884, 0.5341, 0.6884, 0.5312, 0.6884, 0.5284, 0.6884, 0.5312, 0.6884, 0.5312, 0.6884, 0.5284, 0.6884, 0.5312, 0.6884, 0.5284, 0.6884, 0.5284, 0.6884, 0.5312, 0.6884, 0.5341, 0.6884, 0.5312, 0.6884, 0.5312, 0.6884, 0.5341, 0.6884, 0.5341, 0.6884, 0.5341, 0.6884, 0.5341, 0.6884, 0.5341, 0.6884, 0.5284, 0.6884, 0.5284, 0.6884, 0.5284, 0.6884, 0.5284, 0.6884, 0.5909, 0.6884, 0.5909, 0.6884, 0.5909, 0.6884, 0.5909, 0.6884, 0.5909, 0.6884, 0.5938, 0.6884, 0.5938, 0.6884, 0.5909, 0.6884, 0.5966, 0.6884, 0.5966, 0.6884, 0.5966, 0.6884, 0.5966, 0.6884, 0.5938, 0.6884, 0.5909, 0.6884, 0.5909, 0.6884, 0.5938, 0.6884, 0.5938, 0.6884, 0.5966, 0.6884, 0.5966, 0.6884, 0.5938, 0.6884, 0.5966, 0.6884, 0.5938, 0.6884, 0.5938, 0.6884, 0.5966, 0.6884, 0.5909, 0.6884, 0.5909, 0.6884, 0.5909, 0.6884, 0.5909, 0.6884, 0.5909, 0.6884, 0.5938, 0.6884, 0.5938, 0.6884, 0.5909, 0.6884, 0.5966, 0.6884, 0.5966, 0.6884, 0.5966, 0.6884, 0.5966, 0.6884, 0.5938, 0.6884, 0.5909, 0.6884, 0.5909, 0.6884, 0.5938, 0.6884, 0.5938, 0.6884, 0.5966, 0.6884, 0.5966, 0.6884, 0.5938, 0.6884, 0.5966, 0.6884, 0.5938, 0.6884, 0.5938, 0.6884, 0.5966, 0.6884, 0.5341, 0.6884, 0.5341, 0.6884, 0.5341, 0.6884, 0.5341, 0.6884, 0.5966, 0.6884, 0.5938, 0.6884, 0.5938, 0.6884, 0.5966, 0.6884, 0.5312, 0.6884, 0.5341, 0.6884, 0.5341, 0.6884, 0.5312, 0.6884, 0.5341, 0.6884, 0.5312, 0.6884, 0.5312, 0.6884, 0.5341, 0.6884, 0.5341, 0.6884, 0.5341, 0.6884, 0.5341, 0.6884, 0.5341, 0.6884, 0.5284, 0.6884, 0.5312, 0.6884, 0.5312, 0.6884, 0.5284, 0.6884, 0.5312, 0.6884, 0.5284, 0.6884, 0.5284, 0.6884, 0.5312, 0.6884, 0.5909, 0.6884, 0.5938, 0.6884, 0.5938, 0.6884, 0.5909, 0.6884, 0.5966, 0.6884, 0.5966, 0.6884, 0.5966, 0.6884, 0.5966, 0.6884, 0.5909, 0.6884, 0.5938, 0.6884, 0.5938, 0.6884, 0.5909, 0.6884, 0.5966, 0.6884, 0.5938, 0.6884, 0.5938, 0.6884, 0.5966, 0.6884, 0.5909, 0.6884, 0.5909, 0.6884, 0.5909, 0.6884, 0.5909, 0.6884, 0.5284, 0.6884, 0.5312, 0.6884, 0.5312, 0.6884, 0.5284, 0.6884, 0.5312, 0.6884, 0.5341, 0.6884, 0.5341, 0.6884, 0.5312, 0.6884, 0.5938, 0.6884, 0.5966, 0.6884, 0.5966, 0.6884, 0.5938, 0.6884, 0.5909, 0.6884, 0.5938, 0.6884, 0.5938, 0.6884, 0.5909, 0.6884, 0.5938, 0.6884, 0.5966, 0.6884, 0.5966, 0.6884, 0.5938, 0.6884, 0.5341, 0.6884, 0.5312, 0.6884, 0.5312, 0.6884, 0.5341, 0.6884, 0.5312, 0.6884, 0.5341, 0.6884, 0.5341, 0.6884, 0.5312, 0.6884, 0.5966, 0.6884, 0.5966, 0.6884, 0.5966, 0.6884, 0.5966, 0.6884, 0.5284, 0.6884, 0.5284, 0.6884, 0.5284, 0.6884, 0.5284, 0.6884, 0.5909, 0.6884, 0.5909, 0.6884, 0.5909, 0.6884, 0.5909, 0.6884, 0.5284, 0.6884, 0.5312, 0.6884, 0.5312, 0.6884, 0.5284, 0.6884, 0.5938, 0.6884, 0.5909, 0.6884, 0.5909, 0.6884, 0.5938, 0.6884, 0.5284, 0.6884, 0.5284, 0.6884, 0.5284, 0.6884, 0.5284, 0.6884, 0.5284, 0.6884, 0.5284, 0.6884, 0.5284, 0.6884, 0.5284, 0.6884, 0.5284, 0.6884, 0.5284, 0.6884, 0.5284, 0.6884, 0.5284, 0.6884, 0.5284, 0.6884, 0.5284, 0.6884, 0.5284, 0.6884, 0.5284, 0.6884, 0.5341, 0.6884, 0.5341, 0.6884, 0.5341, 0.6884, 0.5341, 0.6884, 0.5341, 0.6884, 0.5341, 0.6884, 0.5341, 0.6884, 0.5341, 0.6884, 0.5341, 0.6884, 0.5341, 0.6884, 0.5341, 0.6884, 0.5341, 0.6884, 0.5341, 0.6884, 0.5341, 0.6884, 0.5341, 0.6884, 0.5341, 0.6884, 0.5909, 0.6884, 0.5909, 0.6884, 0.5909, 0.6884, 0.5909, 0.6884, 0.5909, 0.6884, 0.5909, 0.6884, 0.5909, 0.6884, 0.5909, 0.6884, 0.5909, 0.6884, 0.5909, 0.6884, 0.5909, 0.6884, 0.5909, 0.6884, 0.5909, 0.6884, 0.5909, 0.6884, 0.5909, 0.6884, 0.5909, 0.6884, 0.5966, 0.6884, 0.5966, 0.6884, 0.5966, 0.6884, 0.5966, 0.6884, 0.5966, 0.6884, 0.5966, 0.6884, 0.5966, 0.6884, 0.5966, 0.6884, 0.5966, 0.6884, 0.5966, 0.6884, 0.5966, 0.6884, 0.5966, 0.6884, 0.5966, 0.6884, 0.5966, 0.6884, 0.5966, 0.6884, 0.5966, 0.6884, 0.5966, 0.6884, 0.5966, 0.6884, 0.5966, 0.6884, 0.5966, 0.6884, 0.5966, 0.6884, 0.5966, 0.6884, 0.5966, 0.6884, 0.5966, 0.6884, 0.5966, 0.6884, 0.5966, 0.6884, 0.5966, 0.6884, 0.5966, 0.6884, 0.5966, 0.6884, 0.5966, 0.6884, 0.5966, 0.6884, 0.5966, 0.6884, 0.5113, 0.7519, 0.5113, 0.7519, 0.5312, 0.6884, 0.5312, 0.7519, 0.5312, 0.6884, 0.5312, 0.6884, 0.5312, 0.7519, 0.5312, 0.6884, 0.5113, 0.7519, 0.5113, 0.7519, 0.5113, 0.6884, 0.5113, 0.7519, 0.5113, 0.7519, 0.5312, 0.7519, 0.5312, 0.7519, 0.5113, 0.6884, 0.5738, 0.7519, 0.5738, 0.7519, 0.5938, 0.6884, 0.5938, 0.6884, 0.5938, 0.6884, 0.5738, 0.6884, 0.5738, 0.6884, 0.5938, 0.6884, 0.5738, 0.7519, 0.5738, 0.7519, 0.5738, 0.6884, 0.5738, 0.7519, 0.5938, 0.6884, 0.5938, 0.6884, 0.5938, 0.7519, 0.5938])
me_cube_001.use_remesh_fix_poles = True
me_cube_001.use_remesh_preserve_attributes = False
me_cube_001.use_mirror_vertex_groups = False
me_cube_001.update()

# ---- objects
ob_basen = bpy.data.objects.new('Basen', me_cube_001)

# ---- transforms, parenting, visibility, modifiers, constraints
ob_basen.location = (0.0, 0.0, 0.0)
ob_basen.lineart.crease_threshold = 0.0

# ---- collection membership
col_collection.objects.link(ob_basen)

# ---- scene / render settings (as saved in the file)
scene.frame_start = 1; scene.frame_end = 250; scene.frame_set(1)
scene.render.engine = 'BLENDER_EEVEE_NEXT'
scene.cycles.use_denoising = False
scene.cycles.samples = 128
scene.cycles.sampling_pattern = 'TABULATED_SOBOL'
scene.cycles.use_adaptive_sampling = False
scene.cycles.use_light_tree = False
scene.view_settings.view_transform = 'Filmic'
bpy.context.view_layer.update()

# ---- added for rendering (the .blend has no active camera and no usable light): camera, sun
cam_auto = bpy.data.cameras.new('AutoCamera')
cam_auto.lens = 50.0
cam_auto.sensor_width = 36.0
cam_auto.clip_end = 1000.0
ob_auto_camera = bpy.data.objects.new('AutoCamera', cam_auto)
scene.collection.objects.link(ob_auto_camera)
ob_auto_camera.location = (4.9994, -6.08809, 3.36269)
ob_auto_camera.rotation_euler = (1.09748, -7.21219e-08, 0.694738)
scene.camera = ob_auto_camera
light_auto_sun = bpy.data.lights.new('AutoSun', 'SUN')
light_auto_sun.energy = 3.0
light_auto_sun.angle = 0.0523599
ob_auto_sun = bpy.data.objects.new('AutoSun', light_auto_sun)
scene.collection.objects.link(ob_auto_sun)
ob_auto_sun.rotation_euler = (0.872665, 0.174533, 0.523599)
bpy.context.view_layer.update()
